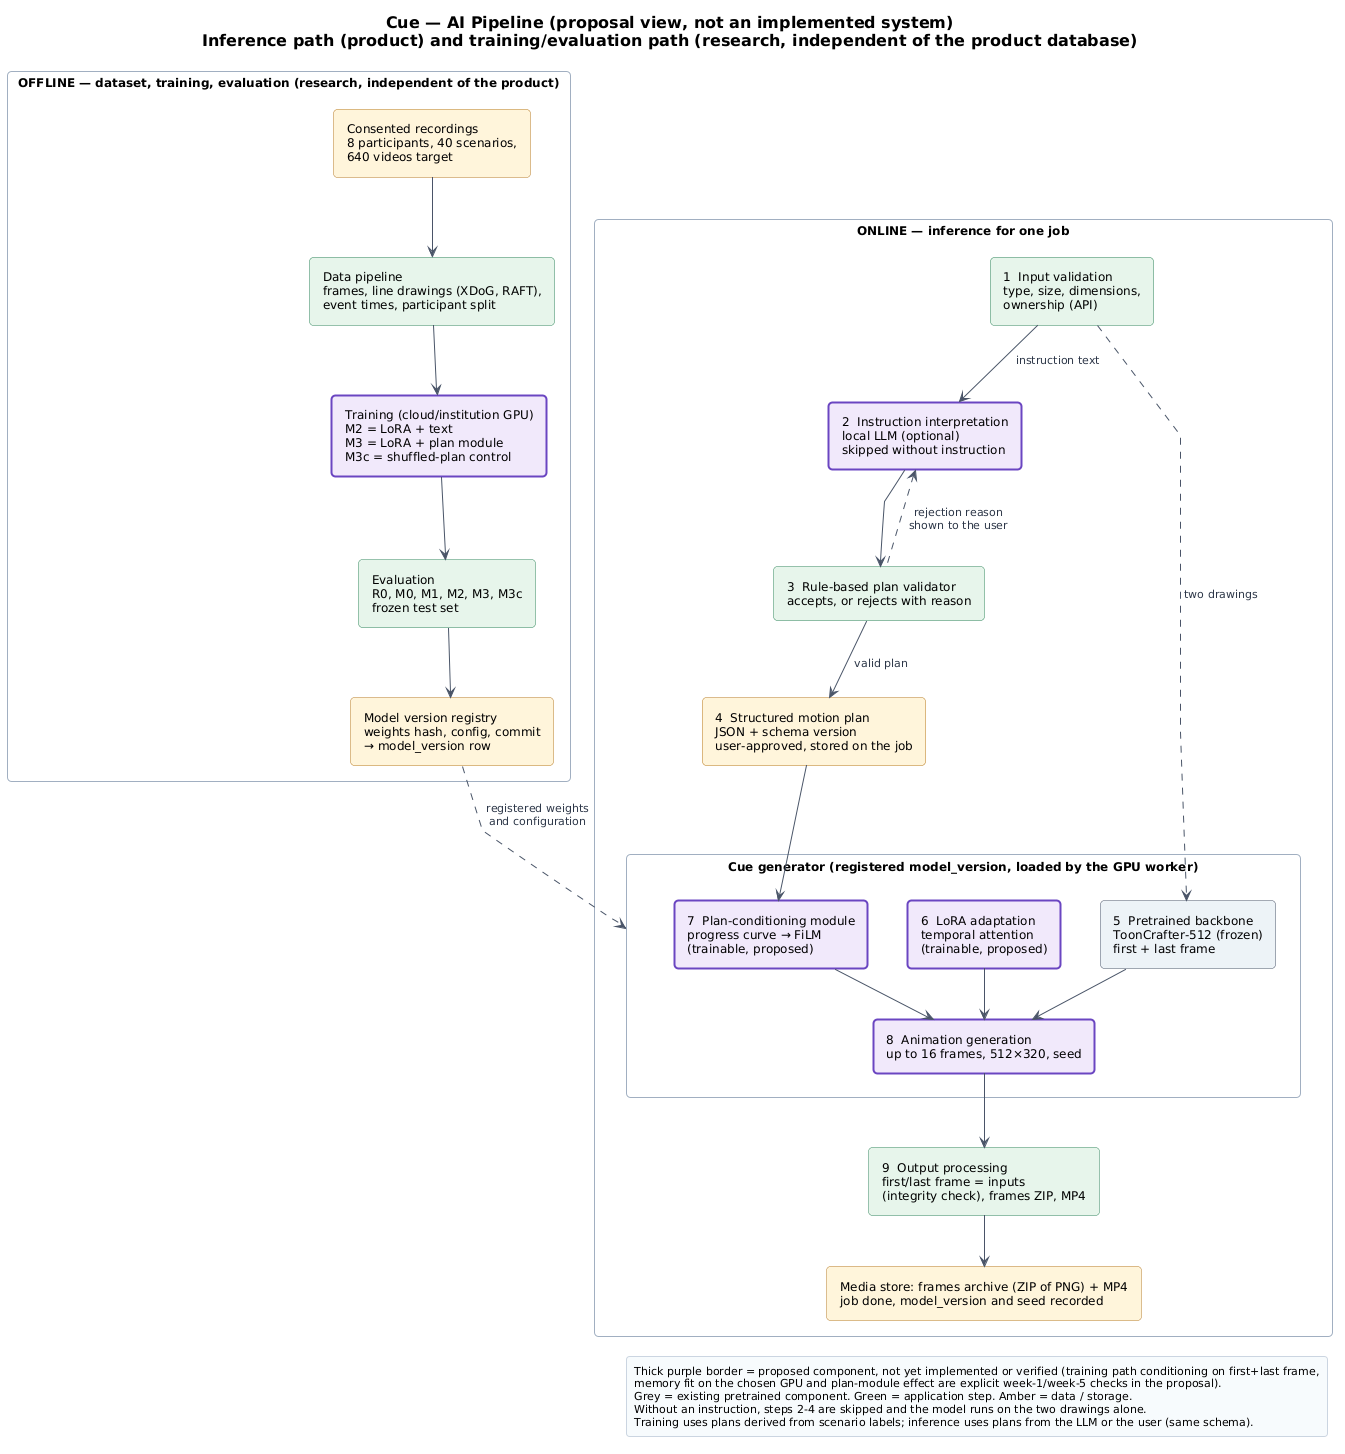

The diagram above was rendered by PlantUML. Its source (embedded in the PNG):
@startuml ai-01-pipeline
!include ../_style/cue.iuml
skinparam linetype polyline
hide stereotype
skinparam rectangle {
  RoundCorner 8
  FontSize 12
}
skinparam rectangle<<proposed>> {
  BackgroundColor C_AI_BG
  BorderColor C_AI_BD
  BorderThickness 2
  LineStyle 4
}
skinparam rectangle<<pretrained>> {
  BackgroundColor C_EXT_BG
  BorderColor C_EXT_BD
}
skinparam rectangle<<app>> {
  BackgroundColor C_APP_BG
  BorderColor C_APP_BD
}
skinparam rectangle<<data>> {
  BackgroundColor C_DATA_BG
  BorderColor C_DATA_BD
}
title Cue — AI Pipeline (proposal view, not an implemented system)\nInference path (product) and training/evaluation path (research, independent of the product database)

rectangle "OFFLINE — dataset, training, evaluation (research, independent of the product)" as OFF #FFFFFF {
  rectangle "Consented recordings\n8 participants, 40 scenarios,\n640 videos target" <<data>> as REC
  rectangle "Data pipeline\nframes, line drawings (XDoG, RAFT),\nevent times, participant split" <<app>> as DP
  rectangle "Training (cloud/institution GPU)\nM2 = LoRA + text\nM3 = LoRA + plan module\nM3c = shuffled-plan control" <<proposed>> as TR
  rectangle "Evaluation\nR0, M0, M1, M2, M3, M3c\nfrozen test set" <<app>> as EV
  rectangle "Model version registry\nweights hash, config, commit\n→ model_version row" <<data>> as REG
}

rectangle "ONLINE — inference for one job" as ON #FFFFFF {
  rectangle "1  Input validation\ntype, size, dimensions,\nownership (API)" <<app>> as V1
  rectangle "2  Instruction interpretation\nlocal LLM (optional)\nskipped without instruction" <<proposed>> as LM
  rectangle "3  Rule-based plan validator\naccepts, or rejects with reason" <<app>> as VAL
  rectangle "4  Structured motion plan\nJSON + schema version\nuser-approved, stored on the job" <<data>> as PLAN
  rectangle "Cue generator (registered model_version, loaded by the GPU worker)" as GENG #FFFFFF {
    rectangle "5  Pretrained backbone\nToonCrafter-512 (frozen)\nfirst + last frame" <<pretrained>> as BB
    rectangle "6  LoRA adaptation\ntemporal attention\n(trainable, proposed)" <<proposed>> as LORA
    rectangle "7  Plan-conditioning module\nprogress curve → FiLM\n(trainable, proposed)" <<proposed>> as PM
    rectangle "8  Animation generation\nup to 16 frames, 512×320, seed" <<proposed>> as GEN
  }
  rectangle "9  Output processing\nfirst/last frame = inputs\n(integrity check), frames ZIP, MP4" <<app>> as OUT
  rectangle "Media store: frames archive (ZIP of PNG) + MP4\njob done, model_version and seed recorded" <<data>> as STORE
}

REC -down-> DP
DP -down-> TR
TR -down-> EV
EV -down-> REG
REG ..> GENG : registered weights\nand configuration

V1 -down-> LM : instruction text
LM -down-> VAL
VAL -down-> PLAN : valid plan
VAL .up.> LM : rejection reason\nshown to the user
V1 ..> BB : two drawings
PLAN -down-> PM
BB -down-> GEN
LORA -down-> GEN
PM -down-> GEN
GEN -down-> OUT
OUT -down-> STORE

legend right
  Thick purple border = proposed component, not yet implemented or verified (training path conditioning on first+last frame,
  memory fit on the chosen GPU and plan-module effect are explicit week-1/week-5 checks in the proposal).
  Grey = existing pretrained component. Green = application step. Amber = data / storage.
  Without an instruction, steps 2-4 are skipped and the model runs on the two drawings alone.
  Training uses plans derived from scenario labels; inference uses plans from the LLM or the user (same schema).
endlegend
@enduml